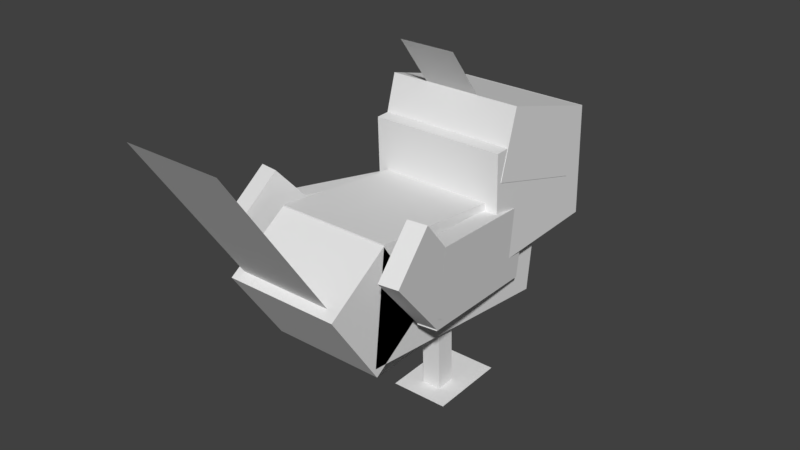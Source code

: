 # Source: Fletchinder.blend  (saved by Blender 2.77.0; exported with 4.5.12 LTS)
import bpy
from mathutils import Matrix  # noqa: F401  (used for matrix-valued properties, if any)

bpy.ops.wm.read_factory_settings(use_empty=True)
scene = bpy.context.scene
scene.name = 'Scene'

# ---- collections
col_collection_1 = bpy.data.collections.new('Collection 1'); scene.collection.children.link(col_collection_1)

# ---- world
world_world = bpy.data.worlds.new('World'); scene.world = world_world
world_world.color = (0.05088, 0.05088, 0.05088)
world_world.use_sun_shadow = False
world_world.sun_shadow_jitter_overblur = 0.0
world_world.cycles.sampling_method = 'MANUAL'

# ---- meshes
me_body = bpy.data.meshes.new('Body')
me_body.from_pydata([(0.1875, -0.2257, -0.3533), (-0.1875, -0.2257, -0.3533), (-0.1875, 0.1473, -0.3925), (0.1875, 0.1473, -0.3925), (-0.1875, -0.1473, 0.3925), (0.1875, -0.1473, 0.3925), (0.1875, 0.2257, 0.3533), (-0.1875, 0.2257, 0.3533)], [], [(0, 1, 2, 3), (4, 5, 6, 7), (3, 2, 7, 6), (5, 4, 1, 0), (5, 0, 3, 6), (1, 4, 7, 2)])
_uv = me_body.uv_layers.new(name='UVMap')
_uv.uv.foreach_set('vector', [0.3281, 0.0, 0.375, 0.0, 0.375, 0.09375, 0.3281, 0.09375, 0.4688, 0.0, 0.5156, 0.0, 0.5156, 0.09375, 0.4688, 0.09375, 0.3281, 0.09375, 0.375, 0.09375, 0.375, 0.2812, 0.3281, 0.2812, 0.375, 0.09375, 0.4219, 0.09375, 0.4219, 0.2812, 0.375, 0.2812, 0.2344, 0.0, 0.3281, 0.0, 0.3281, 0.09375, 0.2344, 0.09375, 0.375, 0.0, 0.4688, 0.0, 0.4688, 0.09375, 0.375, 0.09375])
me_body.use_remesh_preserve_volume = False
me_body.use_remesh_preserve_attributes = False
me_body.use_mirror_vertex_groups = False
me_body.update()
me_shape12 = bpy.data.meshes.new('shape12')
me_shape12.from_pydata([(-0.09375, -0.1551, -0.03668), (-0.1562, -0.1551, -0.03668), (-0.1562, 0.1572, -0.02578), (-0.09375, 0.1572, -0.02578), (-0.1562, -0.1572, 0.02578), (-0.09375, -0.1572, 0.02578), (-0.09375, 0.1551, 0.03668), (-0.1562, 0.1551, 0.03668), (0.1562, -0.1551, -0.03668), (0.09375, -0.1551, -0.03668), (0.09375, 0.1572, -0.02578), (0.1562, 0.1572, -0.02578), (0.09375, -0.1572, 0.02578), (0.1562, -0.1572, 0.02578), (0.1562, 0.1551, 0.03668), (0.09375, 0.1551, 0.03668)], [], [(0, 1, 2, 3), (4, 5, 6, 7), (3, 2, 7, 6), (5, 4, 1, 0), (5, 0, 3, 6), (1, 4, 7, 2), (8, 9, 10, 11), (12, 13, 14, 15), (11, 10, 15, 14), (13, 12, 9, 8), (13, 8, 11, 14), (9, 12, 15, 10)])
_uv = me_shape12.uv_layers.new(name='UVMap')
_uv.uv.foreach_set('vector', [0.007813, 0.5938, 0.01562, 0.5938, 0.01562, 0.6719, 0.007813, 0.6719, 0.02344, 0.5938, 0.03125, 0.5938, 0.03125, 0.6719, 0.02344, 0.6719, 0.007813, 0.6719, 0.01562, 0.6719, 0.01562, 0.6875, 0.007813, 0.6875, 0.01562, 0.6719, 0.02344, 0.6719, 0.02344, 0.6875, 0.01562, 0.6875, 0.0, 0.5938, 0.007813, 0.5938, 0.007813, 0.6719, 0.0, 0.6719, 0.01562, 0.5938, 0.02344, 0.5938, 0.02344, 0.6719, 0.01562, 0.6719, 0.007813, 0.5938, 0.01562, 0.5938, 0.01562, 0.6719, 0.007813, 0.6719, 0.02344, 0.5938, 0.03125, 0.5938, 0.03125, 0.6719, 0.02344, 0.6719, 0.007813, 0.6719, 0.01562, 0.6719, 0.01562, 0.6875, 0.007813, 0.6875, 0.01562, 0.6719, 0.02344, 0.6719, 0.02344, 0.6875, 0.01562, 0.6875, 0.0, 0.5938, 0.007813, 0.5938, 0.007813, 0.6719, 0.0, 0.6719, 0.01562, 0.5938, 0.02344, 0.5938, 0.02344, 0.6719, 0.01562, 0.6719])
me_shape12.use_remesh_preserve_volume = False
me_shape12.use_remesh_preserve_attributes = False
me_shape12.use_mirror_vertex_groups = False
me_shape12.update()
me_shape14 = bpy.data.meshes.new('shape14')
me_shape14.from_pydata([(-0.03125, 0.004362, -0.1249), (-0.2188, 0.004362, -0.1249), (-0.2188, -0.004363, 0.1249), (-0.03125, -0.004363, 0.1249), (0.2188, 0.004362, -0.1249), (0.03125, 0.004362, -0.1249), (0.03125, -0.004363, 0.1249), (0.2188, -0.004363, 0.1249)], [], [(3, 2, 1, 0), (7, 6, 5, 4)])
_uv = me_shape14.uv_layers.new(name='UVMap')
_uv.uv.foreach_set('vector', [0.05469, 0.7031, 0.07812, 0.7031, 0.07812, 0.7656, 0.05469, 0.7656, 0.05469, 0.7031, 0.07812, 0.7031, 0.07812, 0.7656, 0.05469, 0.7656])
me_shape14.use_remesh_preserve_volume = False
me_shape14.use_remesh_preserve_attributes = False
me_shape14.use_mirror_vertex_groups = False
me_shape14.update()
me_shape3 = bpy.data.meshes.new('shape3')
me_shape3.from_pydata([(0.1875, -0.1994, 0.01626), (-0.1875, -0.1994, 0.01626), (-0.1875, -0.05964, -0.191), (0.1875, -0.05964, -0.191), (-0.1875, 0.05964, 0.191), (0.1875, 0.05964, 0.191), (0.1875, 0.1994, -0.01626), (-0.1875, 0.1994, -0.01626)], [], [(0, 1, 2, 3), (4, 5, 6, 7), (3, 2, 7, 6), (5, 4, 1, 0), (5, 0, 3, 6), (1, 4, 7, 2)])
_uv = me_shape3.uv_layers.new(name='UVMap')
_uv.uv.foreach_set('vector', [0.8203, 0.07812, 0.8672, 0.07812, 0.8672, 0.1406, 0.8203, 0.1406, 0.9062, 0.07812, 0.9531, 0.07812, 0.9531, 0.1406, 0.9062, 0.1406, 0.8203, 0.1406, 0.8672, 0.1406, 0.8672, 0.2188, 0.8203, 0.2188, 0.8672, 0.1406, 0.9141, 0.1406, 0.9141, 0.2188, 0.8672, 0.2188, 0.7812, 0.07812, 0.8203, 0.07812, 0.8203, 0.1406, 0.7812, 0.1406, 0.8672, 0.07812, 0.9062, 0.07812, 0.9062, 0.1406, 0.8672, 0.1406])
me_shape3.use_remesh_preserve_volume = False
me_shape3.use_remesh_preserve_attributes = False
me_shape3.use_mirror_vertex_groups = False
me_shape3.update()
me_shape4 = bpy.data.meshes.new('shape4')
me_shape4.from_pydata([(0.1562, -0.2591, -0.1747), (-0.1562, -0.2591, -0.1747), (-0.1562, 0.2591, 0.1747), (0.1562, 0.2591, 0.1747)], [], [(3, 2, 1, 0)])
_uv = me_shape4.uv_layers.new(name='UVMap')
_uv.uv.foreach_set('vector', [0.1172, 0.375, 0.1562, 0.375, 0.1562, 0.5312, 0.1172, 0.5312])
me_shape4.use_remesh_preserve_volume = False
me_shape4.use_remesh_preserve_attributes = False
me_shape4.use_mirror_vertex_groups = False
me_shape4.update()
me_wingl = bpy.data.meshes.new('WingL')
me_wingl.from_pydata([(0.06511, -0.1579, -0.2235), (0.003219, -0.1588, -0.2321), (0.004433, 0.08879, -0.2668), (0.06633, 0.0897, -0.2582), (-0.06632, -0.0897, 0.2582), (-0.004434, -0.08879, 0.2668), (-0.003219, 0.1588, 0.2321), (-0.06511, 0.1579, 0.2235)], [], [(0, 1, 2, 3), (4, 5, 6, 7), (3, 2, 7, 6), (5, 4, 1, 0), (5, 0, 3, 6), (1, 4, 7, 2)])
_uv = me_wingl.uv_layers.new(name='UVMap')
_uv.uv.foreach_set('vector', [0.375, 0.8125, 0.3828, 0.8125, 0.3828, 0.875, 0.375, 0.875, 0.4453, 0.8125, 0.4531, 0.8125, 0.4531, 0.875, 0.4453, 0.875, 0.375, 0.875, 0.3828, 0.875, 0.3828, 1.0, 0.375, 1.0, 0.3828, 0.875, 0.3906, 0.875, 0.3906, 1.0, 0.3828, 1.0, 0.3125, 0.8125, 0.375, 0.8125, 0.375, 0.875, 0.3125, 0.875, 0.3828, 0.8125, 0.4453, 0.8125, 0.4453, 0.875, 0.3828, 0.875])
me_wingl.use_remesh_preserve_volume = False
me_wingl.use_remesh_preserve_attributes = False
me_wingl.use_mirror_vertex_groups = False
me_wingl.update()
me_shape10_001 = bpy.data.meshes.new('shape10.001')
me_shape10_001.from_pydata([(-0.2264, -0.1783, -0.03004), (-0.2883, -0.1792, -0.03869), (-0.2708, -0.05366, -0.1768), (-0.2089, -0.05275, -0.1682), (-0.3206, 0.05275, 0.1682), (-0.2587, 0.05366, 0.1768), (-0.2412, 0.1792, 0.03869), (-0.3031, 0.1783, 0.03004)], [], [(0, 1, 2, 3), (4, 5, 6, 7), (3, 2, 7, 6), (5, 4, 1, 0), (5, 0, 3, 6), (1, 4, 7, 2)])
_uv = me_shape10_001.uv_layers.new(name='UVMap')
_uv.uv.foreach_set('vector', [0.5859, 0.875, 0.5938, 0.875, 0.5938, 0.9219, 0.5859, 0.9219, 0.6328, 0.875, 0.6406, 0.875, 0.6406, 0.9219, 0.6328, 0.9219, 0.5859, 0.9219, 0.5938, 0.9219, 0.5938, 1.0, 0.5859, 1.0, 0.5938, 0.9219, 0.6016, 0.9219, 0.6016, 1.0, 0.5938, 1.0, 0.5469, 0.875, 0.5859, 0.875, 0.5859, 0.9219, 0.5469, 0.9219, 0.5938, 0.875, 0.6328, 0.875, 0.6328, 0.9219, 0.5938, 0.9219])
me_shape10_001.use_remesh_preserve_volume = False
me_shape10_001.use_remesh_preserve_attributes = False
me_shape10_001.use_mirror_vertex_groups = False
me_shape10_001.update()
me_head = bpy.data.meshes.new('Head')
me_head.from_pydata([(0.225, -0.1795, -0.2314), (-0.225, -0.1795, -0.2314), (-0.225, 0.1952, -0.2183), (0.225, 0.1952, -0.2183), (-0.225, -0.1952, 0.2183), (0.225, -0.1952, 0.2183), (0.225, 0.1795, 0.2314), (-0.225, 0.1795, 0.2314)], [], [(0, 1, 2, 3), (4, 5, 6, 7), (3, 2, 7, 6), (5, 4, 1, 0), (5, 0, 3, 6), (1, 4, 7, 2)])
_uv = me_head.uv_layers.new(name='UVMap')
_uv.uv.foreach_set('vector', [0.04688, 0.0, 0.09375, 0.0, 0.09375, 0.07812, 0.04688, 0.07812, 0.1406, 0.0, 0.1875, 0.0, 0.1875, 0.07812, 0.1406, 0.07812, 0.04688, 0.07812, 0.09375, 0.07812, 0.09375, 0.1719, 0.04688, 0.1719, 0.09375, 0.07812, 0.1406, 0.07812, 0.1406, 0.1719, 0.09375, 0.1719, 0.0, 0.0, 0.04688, 0.0, 0.04688, 0.07812, 0.0, 0.07812, 0.09375, 0.0, 0.1406, 0.0, 0.1406, 0.07812, 0.09375, 0.07812])
me_head.use_remesh_preserve_volume = False
me_head.use_remesh_preserve_attributes = False
me_head.use_mirror_vertex_groups = False
me_head.update()
me_shape7 = bpy.data.meshes.new('shape7')
me_shape7.from_pydata([(0.1875, -0.1332, -0.1244), (-0.1875, -0.1332, -0.1244), (-0.1875, 0.04705, -0.176), (0.1875, 0.04705, -0.176), (-0.1875, -0.04705, 0.176), (0.1875, -0.04705, 0.176), (0.1875, 0.1332, 0.1244), (-0.1875, 0.1332, 0.1244)], [], [(0, 1, 2, 3), (4, 5, 6, 7), (3, 2, 7, 6), (5, 4, 1, 0), (5, 0, 3, 6), (1, 4, 7, 2)])
_uv = me_shape7.uv_layers.new(name='UVMap')
_uv.uv.foreach_set('vector', [0.03906, 0.1875, 0.08594, 0.1875, 0.08594, 0.2344, 0.03906, 0.2344, 0.125, 0.1875, 0.1719, 0.1875, 0.1719, 0.2344, 0.125, 0.2344, 0.03906, 0.2344, 0.08594, 0.2344, 0.08594, 0.3125, 0.03906, 0.3125, 0.08594, 0.2344, 0.1328, 0.2344, 0.1328, 0.3125, 0.08594, 0.3125, 0.0, 0.1875, 0.03906, 0.1875, 0.03906, 0.2344, 0.0, 0.2344, 0.08594, 0.1875, 0.125, 0.1875, 0.125, 0.2344, 0.08594, 0.2344])
me_shape7.use_remesh_preserve_volume = False
me_shape7.use_remesh_preserve_attributes = False
me_shape7.use_mirror_vertex_groups = False
me_shape7.update()
me_shape6 = bpy.data.meshes.new('shape6')
me_shape6.from_pydata([(0.09375, -0.09983, -0.07523), (-0.09375, -0.09983, -0.07523), (-0.09375, 0.09983, 0.07523), (0.09375, 0.09983, 0.07523)], [], [(1, 0, 3, 2)])
_uv = me_shape6.uv_layers.new(name='UVMap')
_uv.uv.foreach_set('vector', [0.02344, 0.4688, 0.04688, 0.4688, 0.04688, 0.5312, 0.02344, 0.5312])
me_shape6.use_remesh_preserve_volume = False
me_shape6.use_remesh_preserve_attributes = False
me_shape6.use_mirror_vertex_groups = False
me_shape6.update()
me_shape5 = bpy.data.meshes.new('shape5')
me_shape5.from_pydata([(0.0625, -0.02578, -0.1572), (-0.0625, -0.02578, -0.1572), (-0.0625, 0.03668, -0.1551), (0.0625, 0.03668, -0.1551), (-0.0625, -0.03668, 0.1551), (0.0625, -0.03668, 0.1551), (0.0625, 0.02578, 0.1572), (-0.0625, 0.02578, 0.1572)], [], [(0, 1, 2, 3), (4, 5, 6, 7), (3, 2, 7, 6), (5, 4, 1, 0), (5, 0, 3, 6), (1, 4, 7, 2)])
_uv = me_shape5.uv_layers.new(name='UVMap')
_uv.uv.foreach_set('vector', [0.1953, 0.4375, 0.2109, 0.4375, 0.2109, 0.4531, 0.1953, 0.4531, 0.25, 0.4375, 0.2656, 0.4375, 0.2656, 0.4531, 0.25, 0.4531, 0.1953, 0.4531, 0.2109, 0.4531, 0.2109, 0.5312, 0.1953, 0.5312, 0.2109, 0.4531, 0.2266, 0.4531, 0.2266, 0.5312, 0.2109, 0.5312, 0.1562, 0.4375, 0.1953, 0.4375, 0.1953, 0.4531, 0.1562, 0.4531, 0.2109, 0.4375, 0.25, 0.4375, 0.25, 0.4531, 0.2109, 0.4531])
me_shape5.use_remesh_preserve_volume = False
me_shape5.use_remesh_preserve_attributes = False
me_shape5.use_mirror_vertex_groups = False
me_shape5.update()
me_wingr = bpy.data.meshes.new('WingR')
me_wingr.from_pydata([(-0.003219, -0.1588, -0.2321), (-0.06511, -0.1579, -0.2235), (-0.06632, 0.0897, -0.2582), (-0.004433, 0.08879, -0.2668), (0.004433, -0.08879, 0.2668), (0.06632, -0.0897, 0.2582), (0.06511, 0.1579, 0.2235), (0.003219, 0.1588, 0.2321)], [], [(0, 1, 2, 3), (4, 5, 6, 7), (3, 2, 7, 6), (5, 4, 1, 0), (5, 0, 3, 6), (1, 4, 7, 2)])
_uv = me_wingr.uv_layers.new(name='UVMap')
_uv.uv.foreach_set('vector', [0.375, 0.8125, 0.3828, 0.8125, 0.3828, 0.875, 0.375, 0.875, 0.4453, 0.8125, 0.4531, 0.8125, 0.4531, 0.875, 0.4453, 0.875, 0.375, 0.875, 0.3828, 0.875, 0.3828, 1.0, 0.375, 1.0, 0.3828, 0.875, 0.3906, 0.875, 0.3906, 1.0, 0.3828, 1.0, 0.3125, 0.8125, 0.375, 0.8125, 0.375, 0.875, 0.3125, 0.875, 0.3828, 0.8125, 0.4453, 0.8125, 0.4453, 0.875, 0.3828, 0.875])
me_wingr.use_remesh_preserve_volume = False
me_wingr.use_remesh_preserve_attributes = False
me_wingr.use_mirror_vertex_groups = False
me_wingr.update()
me_shape10 = bpy.data.meshes.new('shape10')
me_shape10.from_pydata([(0.2883, -0.1792, -0.03869), (0.2264, -0.1783, -0.03004), (0.2089, -0.05275, -0.1682), (0.2708, -0.05366, -0.1768), (0.2587, 0.05366, 0.1768), (0.3206, 0.05275, 0.1682), (0.3031, 0.1783, 0.03004), (0.2412, 0.1792, 0.03869)], [], [(0, 1, 2, 3), (4, 5, 6, 7), (3, 2, 7, 6), (5, 4, 1, 0), (5, 0, 3, 6), (1, 4, 7, 2)])
_uv = me_shape10.uv_layers.new(name='UVMap')
_uv.uv.foreach_set('vector', [0.5859, 0.875, 0.5938, 0.875, 0.5938, 0.9219, 0.5859, 0.9219, 0.6328, 0.875, 0.6406, 0.875, 0.6406, 0.9219, 0.6328, 0.9219, 0.5859, 0.9219, 0.5938, 0.9219, 0.5938, 1.0, 0.5859, 1.0, 0.5938, 0.9219, 0.6016, 0.9219, 0.6016, 1.0, 0.5938, 1.0, 0.5469, 0.875, 0.5859, 0.875, 0.5859, 0.9219, 0.5469, 0.9219, 0.5938, 0.875, 0.6328, 0.875, 0.6328, 0.9219, 0.5938, 0.9219])
me_shape10.use_remesh_preserve_volume = False
me_shape10.use_remesh_preserve_attributes = False
me_shape10.use_mirror_vertex_groups = False
me_shape10.update()

# ---- objects
ob_body = bpy.data.objects.new('Body', me_body)
ob_shape12 = bpy.data.objects.new('shape12', me_shape12)
ob_shape14 = bpy.data.objects.new('shape14', me_shape14)
ob_shape3 = bpy.data.objects.new('shape3', me_shape3)
ob_shape4 = bpy.data.objects.new('shape4', me_shape4)
ob_wingl = bpy.data.objects.new('WingL', me_wingl)
ob_shape10_001 = bpy.data.objects.new('shape10.001', me_shape10_001)
ob_head = bpy.data.objects.new('Head', me_head)
ob_shape7 = bpy.data.objects.new('shape7', me_shape7)
ob_shape6 = bpy.data.objects.new('shape6', me_shape6)
ob_shape5 = bpy.data.objects.new('shape5', me_shape5)
ob_wingr = bpy.data.objects.new('WingR', me_wingr)
ob_shape10 = bpy.data.objects.new('shape10', me_shape10)

# ---- transforms, parenting, visibility, modifiers, constraints
ob_body.location = (0.0, -0.0458, 0.4076)
ob_body.rotation_euler = (1.571, -0.0, 0.0)
ob_body.lineart.crease_threshold = 0.0
ob_shape12.parent = ob_body
ob_shape12.matrix_parent_inverse = Matrix(((1.0, 0.0, 0.0, 0.0), (0.0, -1.629e-07, 1.0, -0.4076), (0.0, -1.0, -1.629e-07, -0.0458), (0.0, 0.0, 0.0, 1.0)))
ob_shape12.location = (0.0, -0.08138, 0.1571)
ob_shape12.rotation_euler = (1.571, -0.0, 0.0)
ob_shape12.lineart.crease_threshold = 0.0
ob_shape14.parent = ob_shape12
ob_shape14.matrix_parent_inverse = Matrix(((1.0, 0.0, 0.0, 0.0), (0.0, -1.629e-07, 1.0, -0.1571), (0.0, -1.0, -1.629e-07, -0.08138), (0.0, 0.0, 0.0, 1.0)))
ob_shape14.location = (0.0, -0.0447, 0.002085)
ob_shape14.rotation_euler = (1.571, -0.0, 0.0)
ob_shape14.lineart.crease_threshold = 0.0
ob_shape3.parent = ob_body
ob_shape3.matrix_parent_inverse = Matrix(((1.0, 0.0, 0.0, 0.0), (0.0, -1.629e-07, 1.0, -0.4076), (0.0, -1.0, -1.629e-07, -0.0458), (0.0, 0.0, 0.0, 1.0)))
ob_shape3.location = (0.0, -0.4167, 0.4296)
ob_shape3.rotation_euler = (1.571, -0.0, 0.0)
ob_shape3.lineart.crease_threshold = 0.0
ob_shape4.parent = ob_shape3
ob_shape4.matrix_parent_inverse = Matrix(((1.0, 0.0, 0.0, 0.0), (0.0, -1.629e-07, 1.0, -0.4296), (0.0, -1.0, -1.629e-07, -0.4167), (0.0, 0.0, 0.0, 1.0)))
ob_shape4.location = (-0.00625, -0.7391, 0.7399)
ob_shape4.rotation_euler = (1.571, -0.0, 0.0)
ob_shape4.lineart.crease_threshold = 0.0
ob_wingl.parent = ob_body
ob_wingl.matrix_parent_inverse = Matrix(((1.0, 0.0, 0.0, 0.0), (0.0, -1.629e-07, 1.0, -0.4076), (0.0, -1.0, -1.629e-07, -0.0458), (0.0, 0.0, 0.0, 1.0)))
ob_wingl.location = (-0.2226, -0.03902, 0.4472)
ob_wingl.rotation_euler = (1.571, -0.0, 0.0)
ob_wingl.lineart.crease_threshold = 0.0
ob_shape10_001.parent = ob_wingl
ob_shape10_001.matrix_parent_inverse = Matrix(((1.0, 0.0, 0.0, 0.2226), (0.0, -1.629e-07, 1.0, -0.4472), (0.0, -1.0, -1.629e-07, -0.03902), (0.0, 0.0, 0.0, 1.0)))
ob_shape10_001.location = (-6.519e-08, -0.3315, 0.5362)
ob_shape10_001.rotation_euler = (1.571, -0.0, 0.0)
ob_shape10_001.lineart.crease_threshold = 0.0
ob_head.parent = ob_body
ob_head.matrix_parent_inverse = Matrix(((1.0, 0.0, 0.0, 0.0), (0.0, -1.629e-07, 1.0, -0.4076), (0.0, -1.0, -1.629e-07, -0.0458), (0.0, 0.0, 0.0, 1.0)))
ob_head.location = (0.004204, 0.2817, 0.5757)
ob_head.rotation_euler = (1.571, -0.0, 0.0)
ob_head.lineart.crease_threshold = 0.0
ob_shape7.parent = ob_head
ob_shape7.matrix_parent_inverse = Matrix(((1.0, 0.0, 0.0, 0.0375), (0.0, -1.629e-07, 1.0, -0.5757), (0.0, -1.0, -1.629e-07, 0.2817), (0.0, 0.0, 0.0, 1.0)))
ob_shape7.location = (-0.03751, 0.2824, 0.7149)
ob_shape7.rotation_euler = (1.571, -0.0, 0.0)
ob_shape7.scale = (1.209, 1.209, 1.209)
ob_shape7.lineart.crease_threshold = 0.0
ob_shape6.parent = ob_head
ob_shape6.matrix_parent_inverse = Matrix(((1.0, 0.0, 0.0, 0.0375), (0.0, -1.629e-07, 1.0, -0.5757), (0.0, -1.0, -1.629e-07, 0.2817), (0.0, 0.0, 0.0, 1.0)))
ob_shape6.location = (-0.04707, 0.08904, 0.9364)
ob_shape6.rotation_euler = (1.571, -0.0, 0.0)
ob_shape6.lineart.crease_threshold = 0.0
ob_shape5.parent = ob_head
ob_shape5.matrix_parent_inverse = Matrix(((1.0, 0.0, 0.0, 0.0375), (0.0, -1.629e-07, 1.0, -0.5757), (0.0, -1.0, -1.629e-07, 0.2817), (0.0, 0.0, 0.0, 1.0)))
ob_shape5.location = (-0.0341, 0.5389, 0.5534)
ob_shape5.rotation_euler = (1.571, -0.0, 0.0)
ob_shape5.lineart.crease_threshold = 0.0
ob_wingr.parent = ob_body
ob_wingr.matrix_parent_inverse = Matrix(((1.0, 0.0, 0.0, 0.0), (0.0, -1.629e-07, 1.0, -0.4076), (0.0, -1.0, -1.629e-07, -0.0458), (0.0, 0.0, 0.0, 1.0)))
ob_wingr.location = (0.2226, -0.03902, 0.4472)
ob_wingr.rotation_euler = (1.571, -0.0, 0.0)
ob_wingr.lineart.crease_threshold = 0.0
ob_shape10.parent = ob_wingr
ob_shape10.matrix_parent_inverse = Matrix(((1.0, -0.0, 0.0, -0.2226), (0.0, -1.629e-07, 1.0, -0.4472), (0.0, -1.0, -1.629e-07, -0.03902), (0.0, 0.0, 0.0, 1.0)))
ob_shape10.location = (-6.519e-08, -0.3315, 0.5362)
ob_shape10.rotation_euler = (1.571, -0.0, 0.0)
ob_shape10.lineart.crease_threshold = 0.0

# ---- collection membership
col_collection_1.objects.link(ob_body)
col_collection_1.objects.link(ob_shape12)
col_collection_1.objects.link(ob_shape14)
col_collection_1.objects.link(ob_shape3)
col_collection_1.objects.link(ob_shape4)
col_collection_1.objects.link(ob_wingl)
col_collection_1.objects.link(ob_shape10_001)
col_collection_1.objects.link(ob_head)
col_collection_1.objects.link(ob_shape7)
col_collection_1.objects.link(ob_shape6)
col_collection_1.objects.link(ob_shape5)
col_collection_1.objects.link(ob_wingr)
col_collection_1.objects.link(ob_shape10)

# ---- scene / render settings (as saved in the file)
scene.frame_start = 1; scene.frame_end = 250; scene.frame_set(1)
scene.render.engine = 'BLENDER_EEVEE_NEXT'
scene.render.resolution_percentage = 50
scene.render.dither_intensity = 0.0
scene.cycles.use_denoising = False
scene.cycles.samples = 128
scene.cycles.sampling_pattern = 'TABULATED_SOBOL'
scene.cycles.light_sampling_threshold = 0.0
scene.cycles.use_adaptive_sampling = False
scene.cycles.use_light_tree = False
scene.cycles.blur_glossy = 0.0
scene.cycles.sample_clamp_indirect = 0.0
scene.view_settings.view_transform = 'Standard'
bpy.context.view_layer.update()

# ---- added for rendering (the .blend has no active camera and no usable light): camera, sun
cam_auto = bpy.data.cameras.new('AutoCamera')
cam_auto.lens = 50.0
cam_auto.sensor_width = 36.0
cam_auto.clip_end = 1000.0
ob_auto_camera = bpy.data.objects.new('AutoCamera', cam_auto)
scene.collection.objects.link(ob_auto_camera)
ob_auto_camera.location = (1.86922, -2.35193, 2.01235)
ob_auto_camera.rotation_euler = (1.09748, -7.21219e-08, 0.694738)
scene.camera = ob_auto_camera
light_auto_sun = bpy.data.lights.new('AutoSun', 'SUN')
light_auto_sun.energy = 3.0
light_auto_sun.angle = 0.0523599
ob_auto_sun = bpy.data.objects.new('AutoSun', light_auto_sun)
scene.collection.objects.link(ob_auto_sun)
ob_auto_sun.rotation_euler = (0.872665, 0.174533, 0.523599)
bpy.context.view_layer.update()
